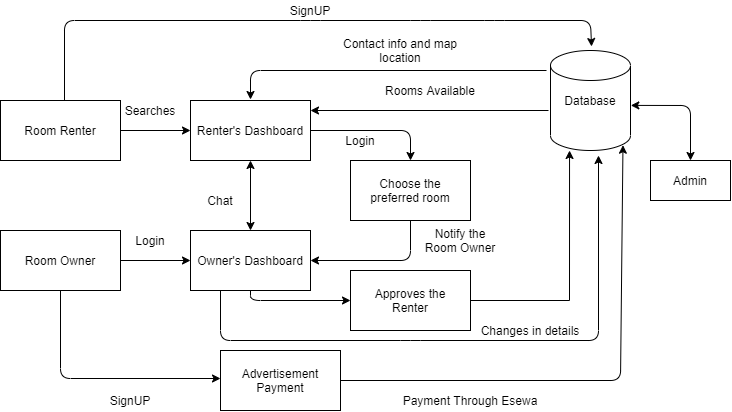

The diagram above was exported from draw.io. Its source (the exported page's mxGraphModel, read from the mxfile embedded in the PNG):
<mxGraphModel dx="710" dy="412" grid="1" gridSize="10" guides="1" tooltips="1" connect="1" arrows="1" fold="1" page="1" pageScale="1" pageWidth="827" pageHeight="1169" math="0" shadow="0">
  <root>
    <mxCell id="0" />
    <mxCell id="1" parent="0" />
    <mxCell id="LNqYXdzZqPjIkPFknOS6-2" value="Room Renter" style="rounded=0;whiteSpace=wrap;html=1;" parent="1" vertex="1">
      <mxGeometry x="50" y="120" width="120" height="60" as="geometry" />
    </mxCell>
    <mxCell id="LNqYXdzZqPjIkPFknOS6-3" value="Room Owner" style="rounded=0;whiteSpace=wrap;html=1;" parent="1" vertex="1">
      <mxGeometry x="50" y="250" width="120" height="60" as="geometry" />
    </mxCell>
    <mxCell id="LNqYXdzZqPjIkPFknOS6-4" value="Database" style="shape=cylinder2;whiteSpace=wrap;html=1;boundedLbl=1;backgroundOutline=1;size=15;" parent="1" vertex="1">
      <mxGeometry x="600" y="70" width="80" height="100" as="geometry" />
    </mxCell>
    <mxCell id="LNqYXdzZqPjIkPFknOS6-5" value="Owner's Dashboard" style="rounded=0;whiteSpace=wrap;html=1;" parent="1" vertex="1">
      <mxGeometry x="240" y="250" width="120" height="60" as="geometry" />
    </mxCell>
    <mxCell id="LNqYXdzZqPjIkPFknOS6-6" value="Renter's Dashboard" style="rounded=0;whiteSpace=wrap;html=1;" parent="1" vertex="1">
      <mxGeometry x="240" y="120" width="120" height="60" as="geometry" />
    </mxCell>
    <mxCell id="LNqYXdzZqPjIkPFknOS6-10" value="" style="endArrow=classic;html=1;entryX=0.513;entryY=-0.04;entryDx=0;entryDy=0;entryPerimeter=0;" parent="1" target="LNqYXdzZqPjIkPFknOS6-4" edge="1">
      <mxGeometry width="50" height="50" relative="1" as="geometry">
        <mxPoint x="114" y="120" as="sourcePoint" />
        <mxPoint x="640" y="60" as="targetPoint" />
        <Array as="points">
          <mxPoint x="114" y="40" />
          <mxPoint x="360" y="40" />
          <mxPoint x="470" y="40" />
          <mxPoint x="544" y="40" />
          <mxPoint x="640" y="40" />
        </Array>
      </mxGeometry>
    </mxCell>
    <mxCell id="LNqYXdzZqPjIkPFknOS6-11" value="" style="endArrow=classic;html=1;exitX=0.5;exitY=1;exitDx=0;exitDy=0;" parent="1" source="LNqYXdzZqPjIkPFknOS6-3" edge="1">
      <mxGeometry width="50" height="50" relative="1" as="geometry">
        <mxPoint x="70" y="350" as="sourcePoint" />
        <mxPoint x="270" y="398" as="targetPoint" />
        <Array as="points">
          <mxPoint x="110" y="398" />
        </Array>
      </mxGeometry>
    </mxCell>
    <mxCell id="LNqYXdzZqPjIkPFknOS6-13" value="" style="endArrow=classic;html=1;entryX=0;entryY=0.5;entryDx=0;entryDy=0;" parent="1" target="LNqYXdzZqPjIkPFknOS6-5" edge="1">
      <mxGeometry width="50" height="50" relative="1" as="geometry">
        <mxPoint x="170" y="280" as="sourcePoint" />
        <mxPoint x="220" y="230" as="targetPoint" />
      </mxGeometry>
    </mxCell>
    <mxCell id="LNqYXdzZqPjIkPFknOS6-14" value="" style="endArrow=classic;html=1;entryX=0;entryY=0.5;entryDx=0;entryDy=0;" parent="1" target="LNqYXdzZqPjIkPFknOS6-6" edge="1">
      <mxGeometry width="50" height="50" relative="1" as="geometry">
        <mxPoint x="170" y="150" as="sourcePoint" />
        <mxPoint x="220" y="100" as="targetPoint" />
      </mxGeometry>
    </mxCell>
    <mxCell id="LNqYXdzZqPjIkPFknOS6-15" value="Choose the&lt;br&gt;preferred room" style="rounded=0;whiteSpace=wrap;html=1;" parent="1" vertex="1">
      <mxGeometry x="400" y="180" width="120" height="60" as="geometry" />
    </mxCell>
    <mxCell id="LNqYXdzZqPjIkPFknOS6-16" value="" style="endArrow=classic;html=1;entryX=0.5;entryY=0;entryDx=0;entryDy=0;" parent="1" target="LNqYXdzZqPjIkPFknOS6-15" edge="1">
      <mxGeometry width="50" height="50" relative="1" as="geometry">
        <mxPoint x="360" y="150" as="sourcePoint" />
        <mxPoint x="410" y="100" as="targetPoint" />
        <Array as="points">
          <mxPoint x="460" y="150" />
        </Array>
      </mxGeometry>
    </mxCell>
    <mxCell id="LNqYXdzZqPjIkPFknOS6-17" value="" style="endArrow=classic;html=1;entryX=1;entryY=0.5;entryDx=0;entryDy=0;" parent="1" target="LNqYXdzZqPjIkPFknOS6-5" edge="1">
      <mxGeometry width="50" height="50" relative="1" as="geometry">
        <mxPoint x="460" y="240" as="sourcePoint" />
        <mxPoint x="510" y="260" as="targetPoint" />
        <Array as="points">
          <mxPoint x="460" y="280" />
        </Array>
      </mxGeometry>
    </mxCell>
    <mxCell id="LNqYXdzZqPjIkPFknOS6-22" style="edgeStyle=orthogonalEdgeStyle;rounded=0;orthogonalLoop=1;jettySize=auto;html=1;exitX=1;exitY=0.5;exitDx=0;exitDy=0;entryX=0.238;entryY=1;entryDx=0;entryDy=0;entryPerimeter=0;" parent="1" source="LNqYXdzZqPjIkPFknOS6-19" target="LNqYXdzZqPjIkPFknOS6-4" edge="1">
      <mxGeometry relative="1" as="geometry" />
    </mxCell>
    <mxCell id="LNqYXdzZqPjIkPFknOS6-19" value="Approves the&lt;br&gt;Renter" style="rounded=0;whiteSpace=wrap;html=1;" parent="1" vertex="1">
      <mxGeometry x="400" y="290" width="120" height="60" as="geometry" />
    </mxCell>
    <mxCell id="LNqYXdzZqPjIkPFknOS6-20" value="" style="endArrow=classic;html=1;entryX=0;entryY=0.5;entryDx=0;entryDy=0;" parent="1" target="LNqYXdzZqPjIkPFknOS6-19" edge="1">
      <mxGeometry width="50" height="50" relative="1" as="geometry">
        <mxPoint x="300" y="310" as="sourcePoint" />
        <mxPoint x="350" y="260" as="targetPoint" />
        <Array as="points">
          <mxPoint x="300" y="320" />
        </Array>
      </mxGeometry>
    </mxCell>
    <mxCell id="LNqYXdzZqPjIkPFknOS6-21" value="" style="endArrow=classic;html=1;" parent="1" edge="1">
      <mxGeometry width="50" height="50" relative="1" as="geometry">
        <mxPoint x="596" y="90" as="sourcePoint" />
        <mxPoint x="300" y="119" as="targetPoint" />
        <Array as="points">
          <mxPoint x="300" y="90" />
        </Array>
      </mxGeometry>
    </mxCell>
    <mxCell id="LNqYXdzZqPjIkPFknOS6-23" value="Advertisement&lt;br&gt;Payment" style="rounded=0;whiteSpace=wrap;html=1;" parent="1" vertex="1">
      <mxGeometry x="270" y="370" width="120" height="60" as="geometry" />
    </mxCell>
    <mxCell id="LNqYXdzZqPjIkPFknOS6-24" value="" style="endArrow=classic;html=1;entryX=0.906;entryY=0.947;entryDx=0;entryDy=0;entryPerimeter=0;" parent="1" target="LNqYXdzZqPjIkPFknOS6-4" edge="1">
      <mxGeometry width="50" height="50" relative="1" as="geometry">
        <mxPoint x="390" y="400" as="sourcePoint" />
        <mxPoint x="440" y="350" as="targetPoint" />
        <Array as="points">
          <mxPoint x="670" y="400" />
        </Array>
      </mxGeometry>
    </mxCell>
    <mxCell id="LNqYXdzZqPjIkPFknOS6-25" value="SignUP" style="text;html=1;strokeColor=none;fillColor=none;align=center;verticalAlign=middle;whiteSpace=wrap;rounded=0;" parent="1" vertex="1">
      <mxGeometry x="340" y="20" width="40" height="20" as="geometry" />
    </mxCell>
    <mxCell id="LNqYXdzZqPjIkPFknOS6-26" value="SignUP" style="text;html=1;strokeColor=none;fillColor=none;align=center;verticalAlign=middle;whiteSpace=wrap;rounded=0;" parent="1" vertex="1">
      <mxGeometry x="160" y="410" width="40" height="20" as="geometry" />
    </mxCell>
    <mxCell id="LNqYXdzZqPjIkPFknOS6-27" value="Payment Through Esewa" style="text;html=1;strokeColor=none;fillColor=none;align=center;verticalAlign=middle;whiteSpace=wrap;rounded=0;" parent="1" vertex="1">
      <mxGeometry x="450" y="410" width="140" height="20" as="geometry" />
    </mxCell>
    <mxCell id="LNqYXdzZqPjIkPFknOS6-30" value="Searches" style="text;html=1;strokeColor=none;fillColor=none;align=center;verticalAlign=middle;whiteSpace=wrap;rounded=0;" parent="1" vertex="1">
      <mxGeometry x="180" y="120" width="40" height="20" as="geometry" />
    </mxCell>
    <mxCell id="LNqYXdzZqPjIkPFknOS6-31" value="Login" style="text;html=1;strokeColor=none;fillColor=none;align=center;verticalAlign=middle;whiteSpace=wrap;rounded=0;" parent="1" vertex="1">
      <mxGeometry x="180" y="250" width="40" height="20" as="geometry" />
    </mxCell>
    <mxCell id="LNqYXdzZqPjIkPFknOS6-32" value="Chat" style="text;html=1;strokeColor=none;fillColor=none;align=center;verticalAlign=middle;whiteSpace=wrap;rounded=0;" parent="1" vertex="1">
      <mxGeometry x="250" y="210" width="40" height="20" as="geometry" />
    </mxCell>
    <mxCell id="LNqYXdzZqPjIkPFknOS6-33" value="" style="endArrow=classic;startArrow=classic;html=1;entryX=0.5;entryY=1;entryDx=0;entryDy=0;" parent="1" target="LNqYXdzZqPjIkPFknOS6-6" edge="1">
      <mxGeometry width="50" height="50" relative="1" as="geometry">
        <mxPoint x="300" y="250" as="sourcePoint" />
        <mxPoint x="350" y="200" as="targetPoint" />
      </mxGeometry>
    </mxCell>
    <mxCell id="LNqYXdzZqPjIkPFknOS6-34" value="Login" style="text;html=1;strokeColor=none;fillColor=none;align=center;verticalAlign=middle;whiteSpace=wrap;rounded=0;" parent="1" vertex="1">
      <mxGeometry x="390" y="150" width="40" height="20" as="geometry" />
    </mxCell>
    <mxCell id="LNqYXdzZqPjIkPFknOS6-35" value="Notify the Room Owner" style="text;html=1;strokeColor=none;fillColor=none;align=center;verticalAlign=middle;whiteSpace=wrap;rounded=0;" parent="1" vertex="1">
      <mxGeometry x="470" y="250" width="80" height="20" as="geometry" />
    </mxCell>
    <mxCell id="LNqYXdzZqPjIkPFknOS6-37" value="Contact info and map location" style="text;html=1;strokeColor=none;fillColor=none;align=center;verticalAlign=middle;whiteSpace=wrap;rounded=0;" parent="1" vertex="1">
      <mxGeometry x="390" y="60" width="120" height="20" as="geometry" />
    </mxCell>
    <mxCell id="fYEBlsBeTJyIX5Ga4nwU-2" value="" style="endArrow=classic;html=1;" edge="1" parent="1">
      <mxGeometry width="50" height="50" relative="1" as="geometry">
        <mxPoint x="598" y="130" as="sourcePoint" />
        <mxPoint x="360" y="130" as="targetPoint" />
      </mxGeometry>
    </mxCell>
    <mxCell id="fYEBlsBeTJyIX5Ga4nwU-4" value="Rooms Available" style="text;html=1;strokeColor=none;fillColor=none;align=center;verticalAlign=middle;whiteSpace=wrap;rounded=0;" vertex="1" parent="1">
      <mxGeometry x="430" y="100" width="100" height="20" as="geometry" />
    </mxCell>
    <mxCell id="fYEBlsBeTJyIX5Ga4nwU-5" value="" style="endArrow=classic;html=1;" edge="1" parent="1">
      <mxGeometry width="50" height="50" relative="1" as="geometry">
        <mxPoint x="270" y="310" as="sourcePoint" />
        <mxPoint x="648" y="175" as="targetPoint" />
        <Array as="points">
          <mxPoint x="270" y="360" />
          <mxPoint x="460" y="360" />
          <mxPoint x="648" y="360" />
        </Array>
      </mxGeometry>
    </mxCell>
    <mxCell id="fYEBlsBeTJyIX5Ga4nwU-6" value="Changes in details" style="text;html=1;strokeColor=none;fillColor=none;align=center;verticalAlign=middle;whiteSpace=wrap;rounded=0;" vertex="1" parent="1">
      <mxGeometry x="520" y="340" width="120" height="20" as="geometry" />
    </mxCell>
    <mxCell id="fYEBlsBeTJyIX5Ga4nwU-7" value="Admin" style="rounded=0;whiteSpace=wrap;html=1;" vertex="1" parent="1">
      <mxGeometry x="700" y="180" width="80" height="40" as="geometry" />
    </mxCell>
    <mxCell id="fYEBlsBeTJyIX5Ga4nwU-8" value="" style="endArrow=classic;startArrow=classic;html=1;entryX=1.004;entryY=0.549;entryDx=0;entryDy=0;entryPerimeter=0;" edge="1" parent="1" target="LNqYXdzZqPjIkPFknOS6-4">
      <mxGeometry width="50" height="50" relative="1" as="geometry">
        <mxPoint x="740" y="180" as="sourcePoint" />
        <mxPoint x="790" y="130" as="targetPoint" />
        <Array as="points">
          <mxPoint x="740" y="125" />
        </Array>
      </mxGeometry>
    </mxCell>
  </root>
</mxGraphModel>